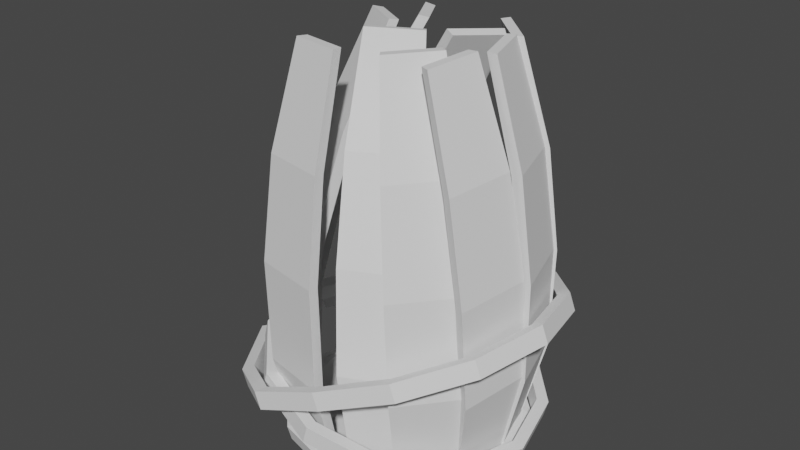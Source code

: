 # Source: Wooden_Barrel_01.blend  (saved by Blender 2.92.15; exported with 4.5.12 LTS)
import bpy
from mathutils import Matrix  # noqa: F401  (used for matrix-valued properties, if any)

bpy.ops.wm.read_factory_settings(use_empty=True)
scene = bpy.context.scene
scene.name = 'Scene'

# ---- collections
col_collection = bpy.data.collections.new('Collection'); scene.collection.children.link(col_collection)

# ---- world
world_world = bpy.data.worlds.new('World'); scene.world = world_world
world_world.use_nodes = True; world_world.node_tree.nodes.clear()
_N = world_world.node_tree.nodes; _L = world_world.node_tree.links
n0 = _N.new('ShaderNodeOutputWorld'); n0.name = 'World Output'; n0.location = (300, 300)
n1 = _N.new('ShaderNodeBackground'); n1.name = 'Background'; n1.location = (10, 300)
n1.inputs[0].default_value = (0.05088, 0.05088, 0.05088, 1.0)
_L.new(n1.outputs[0], n0.inputs[0])
n0.is_active_output = True
world_world.color = (0.05088, 0.05088, 0.05088)
world_world.use_sun_shadow = False
world_world.sun_shadow_jitter_overblur = 0.0

# ---- meshes
me_circle_013 = bpy.data.meshes.new('Circle.013')
me_circle_013.from_pydata([(-7.46e-05, 0.5449, 1.399e-05), (-0.2819, 0.5609, 0.0002092), (-0.4854, 0.455, 0.001839), (-0.6974, -0.1722, 0.0476), (-0.4819, -0.4654, 0.01251), (-0.2681, -0.5891, -0.0003457), (0.0003336, -0.562, -6.256e-05), (0.27, -0.4676, 0.0), (0.4676, -0.27, 0.0), (0.54, -2.307e-07, 0.0), (0.4676, 0.27, 0.0), (0.27, 0.4676, 0.0), (-7.463e-05, 0.5449, 0.06863), (-0.2819, 0.5609, 0.06882), (-0.4854, 0.4551, 0.07045), (-0.6974, -0.1719, 0.1162), (-0.4819, -0.4663, 0.08112), (-0.2681, -0.5892, 0.06827), (0.0003335, -0.5619, 0.06855), (0.27, -0.4676, 0.06861), (0.4676, -0.27, 0.06861), (0.54, -2.307e-07, 0.06861), (0.4676, 0.27, 0.06861), (0.27, 0.4676, 0.06861), (-8.884e-05, 0.5012, 1.666e-05), (-0.2614, 0.5246, 0.0002034), (-0.4503, 0.4132, 0.003404), (-0.6549, -0.1553, 0.04761), (-0.4501, -0.4314, 0.01483), (-0.2459, -0.5506, -0.0003461), (0.0003573, -0.5189, -6.701e-05), (0.2477, -0.429, 0.0), (0.429, -0.2477, 0.0), (0.4954, -2.307e-07, 0.0), (0.429, 0.2477, 0.0), (0.2477, 0.429, 0.0), (-8.887e-05, 0.5012, 0.06863), (-0.2614, 0.5246, 0.06882), (-0.4503, 0.4132, 0.07202), (-0.6549, -0.1566, 0.1162), (-0.4501, -0.4331, 0.08344), (-0.2458, -0.5508, 0.06827), (0.0003572, -0.5189, 0.06855), (0.2477, -0.429, 0.06861), (0.429, -0.2477, 0.06861), (0.4954, -2.307e-07, 0.06861), (0.429, 0.2477, 0.06861), (0.2477, 0.429, 0.06861), (-0.7481, 0.2046, 0.04835), (-0.7481, 0.2047, 0.117), (-0.7123, 0.1659, 0.04832), (-0.7123, 0.166, 0.1169)], [], [(11, 0, 12, 23), (1, 2, 14, 13), (8, 9, 21, 20), (5, 6, 18, 17), (2, 48, 49, 14), (9, 10, 22, 21), (6, 7, 19, 18), (3, 4, 16, 15), (10, 11, 23, 22), (0, 1, 13, 12), (7, 8, 20, 19), (4, 5, 17, 16), (35, 47, 36, 24), (25, 37, 38, 26), (32, 44, 45, 33), (29, 41, 42, 30), (26, 38, 51, 50), (33, 45, 46, 34), (30, 42, 43, 31), (27, 39, 40, 28), (34, 46, 47, 35), (24, 36, 37, 25), (31, 43, 44, 32), (28, 40, 41, 29), (1, 0, 24, 25), (2, 1, 25, 26), (48, 2, 26, 50), (4, 3, 27, 28), (5, 4, 28, 29), (6, 5, 29, 30), (7, 6, 30, 31), (8, 7, 31, 32), (9, 8, 32, 33), (10, 9, 33, 34), (11, 10, 34, 35), (0, 11, 35, 24), (12, 13, 37, 36), (13, 14, 38, 37), (14, 49, 51, 38), (15, 16, 40, 39), (16, 17, 41, 40), (17, 18, 42, 41), (18, 19, 43, 42), (19, 20, 44, 43), (20, 21, 45, 44), (21, 22, 46, 45), (22, 23, 47, 46), (23, 12, 36, 47), (15, 39, 27, 3), (49, 48, 50, 51)])
_uv = me_circle_013.uv_layers.new(name='UVMap')
_uv.uv.foreach_set('vector', [1.773, 0.4471, 1.773, 0.3804, 1.805, 0.38, 1.804, 0.4466, 1.772, 0.3128, 1.77, 0.2416, 1.806, 0.2417, 1.803, 0.3124, 1.774, 0.6365, 1.774, 0.5737, 1.805, 0.5735, 1.803, 0.6363, 1.769, 0.815, 1.772, 0.7558, 1.8, 0.7559, 1.797, 0.815, 1.759, 0.9894, 1.765, 0.9278, 1.792, 0.9278, 1.79, 0.9902, 1.774, 0.5737, 1.774, 0.5101, 1.804, 0.5096, 1.805, 0.5735, 1.772, 0.7558, 1.772, 0.6959, 1.801, 0.6957, 1.8, 0.7559, 1.765, 0.9278, 1.767, 0.871, 1.794, 0.871, 1.792, 0.9278, 1.774, 0.5101, 1.773, 0.4471, 1.804, 0.4466, 1.804, 0.5096, 1.773, 0.3804, 1.772, 0.3128, 1.803, 0.3124, 1.805, 0.38, 1.772, 0.6959, 1.774, 0.6365, 1.803, 0.6363, 1.801, 0.6957, 1.767, 0.871, 1.769, 0.815, 1.797, 0.815, 1.794, 0.871, 1.754, 0.4471, 1.724, 0.4476, 1.72, 0.3809, 1.751, 0.3805, 1.753, 0.3129, 1.72, 0.3133, 1.715, 0.2459, 1.748, 0.2452, 1.755, 0.6364, 1.727, 0.6366, 1.724, 0.5738, 1.754, 0.5736, 1.752, 0.8147, 1.725, 0.8148, 1.724, 0.7555, 1.752, 0.7556, 1.742, 0.9863, 1.715, 0.9856, 1.72, 0.9269, 1.747, 0.9274, 1.754, 0.5736, 1.724, 0.5738, 1.726, 0.5104, 1.756, 0.5101, 1.752, 0.7556, 1.724, 0.7555, 1.728, 0.6958, 1.756, 0.6958, 1.747, 0.9274, 1.72, 0.9269, 1.725, 0.8706, 1.751, 0.8708, 1.756, 0.5101, 1.726, 0.5104, 1.724, 0.4476, 1.754, 0.4471, 1.751, 0.3805, 1.72, 0.3809, 1.72, 0.3133, 1.753, 0.3129, 1.756, 0.6958, 1.728, 0.6958, 1.727, 0.6366, 1.755, 0.6364, 1.751, 0.8708, 1.725, 0.8706, 1.725, 0.8148, 1.752, 0.8147, 1.772, 0.3128, 1.773, 0.3804, 1.751, 0.3805, 1.753, 0.3129, 1.77, 0.2416, 1.772, 0.3128, 1.753, 0.3129, 1.748, 0.2452, 1.765, 0.9278, 1.759, 0.9894, 1.742, 0.9863, 1.747, 0.9274, 1.767, 0.871, 1.765, 0.9278, 1.747, 0.9274, 1.751, 0.8708, 1.769, 0.815, 1.767, 0.871, 1.751, 0.8708, 1.752, 0.8147, 1.772, 0.7558, 1.769, 0.815, 1.752, 0.8147, 1.752, 0.7556, 1.772, 0.6959, 1.772, 0.7558, 1.752, 0.7556, 1.756, 0.6958, 1.774, 0.6365, 1.772, 0.6959, 1.756, 0.6958, 1.755, 0.6364, 1.774, 0.5737, 1.774, 0.6365, 1.755, 0.6364, 1.754, 0.5736, 1.774, 0.5101, 1.774, 0.5737, 1.754, 0.5736, 1.756, 0.5101, 1.773, 0.4471, 1.774, 0.5101, 1.756, 0.5101, 1.754, 0.4471, 1.773, 0.3804, 1.773, 0.4471, 1.754, 0.4471, 1.751, 0.3805, 1.805, 0.38, 1.803, 0.3124, 1.823, 0.3124, 1.826, 0.38, 1.803, 0.3124, 1.806, 0.2417, 1.826, 0.245, 1.823, 0.3124, 1.79, 0.9902, 1.792, 0.9278, 1.81, 0.928, 1.808, 0.9877, 1.792, 0.9278, 1.794, 0.871, 1.811, 0.8712, 1.81, 0.928, 1.794, 0.871, 1.797, 0.815, 1.813, 0.8154, 1.811, 0.8712, 1.797, 0.815, 1.8, 0.7559, 1.819, 0.7561, 1.813, 0.8154, 1.8, 0.7559, 1.801, 0.6957, 1.819, 0.6958, 1.819, 0.7561, 1.801, 0.6957, 1.803, 0.6363, 1.82, 0.6365, 1.819, 0.6958, 1.803, 0.6363, 1.805, 0.5735, 1.825, 0.5736, 1.82, 0.6365, 1.805, 0.5735, 1.804, 0.5096, 1.824, 0.5096, 1.825, 0.5736, 1.804, 0.5096, 1.804, 0.4466, 1.823, 0.4467, 1.824, 0.5096, 1.804, 0.4466, 1.805, 0.38, 1.826, 0.38, 1.823, 0.4467, 1.792, 0.9278, 1.81, 0.928, 1.747, 0.9274, 1.765, 0.9278, 1.792, 0.9278, 1.765, 0.9278, 1.747, 0.9274, 1.81, 0.928])
me_circle_013.use_remesh_fix_poles = True
me_circle_013.use_remesh_preserve_attributes = False
me_circle_013.use_mirror_vertex_groups = False
me_circle_013.update()
me_circle_016 = bpy.data.meshes.new('Circle.016')
me_circle_016.from_pydata([(0.0, 0.3886, 0.03886), (-0.1943, 0.3365, 0.03886), (-0.3365, 0.1943, 0.03886), (-0.3886, -1.699e-08, 0.03886), (-0.3365, -0.1943, 0.03886), (-0.1943, -0.3365, 0.03886), (-5.867e-08, -0.3886, 0.03886), (0.1943, -0.3365, 0.03886), (0.3365, -0.1943, 0.03886), (0.3886, -1.807e-07, 0.03886), (0.3365, 0.1943, 0.03886), (0.1943, 0.3365, 0.03886), (-0.1769, 0.09482, 0.03886), (-0.1058, -0.1706, 0.03886), (0.1058, 0.1706, 0.03886), (0.1769, -0.09482, 0.03886), (0.0, 0.3886, 0.0), (-0.1943, 0.3365, 0.0), (-0.3365, 0.1943, 0.0), (-0.3886, -1.699e-08, 0.0), (-0.3365, -0.1943, 0.0), (-0.1943, -0.3365, 0.0), (-5.867e-08, -0.3886, 0.0), (0.1943, -0.3365, 0.0), (0.3365, -0.1943, 0.0), (0.3886, -1.807e-07, 0.0), (0.3365, 0.1943, 0.0), (0.1943, 0.3365, 0.0), (-0.1769, 0.09482, 0.0), (-0.1058, -0.1706, 0.0), (0.1058, 0.1706, 0.0), (0.1769, -0.09482, 0.0)], [], [(3, 12, 1, 2), (12, 14, 0, 1), (14, 10, 11, 0), (4, 13, 12, 3), (13, 15, 14, 12), (15, 9, 10, 14), (5, 6, 13, 4), (6, 7, 15, 13), (7, 8, 9, 15), (19, 18, 17, 28), (28, 17, 16, 30), (30, 16, 27, 26), (20, 19, 28, 29), (29, 28, 30, 31), (31, 30, 26, 25), (21, 20, 29, 22), (22, 29, 31, 23), (23, 31, 25, 24), (1, 0, 16, 17), (2, 1, 17, 18), (3, 2, 18, 19), (4, 3, 19, 20), (5, 4, 20, 21), (6, 5, 21, 22), (7, 6, 22, 23), (8, 7, 23, 24), (9, 8, 24, 25), (10, 9, 25, 26), (11, 10, 26, 27), (0, 11, 27, 16)])
_uv = me_circle_016.uv_layers.new(name='UVMap')
_uv.uv.foreach_set('vector', [1.671, 0.7098, 1.519, 0.5857, 1.586, 0.3915, 1.671, 0.5392, 1.519, 0.5857, 1.304, 0.4616, 1.438, 0.3063, 1.586, 0.3915, 1.304, 0.4616, 1.12, 0.3915, 1.268, 0.3063, 1.438, 0.3063, 1.586, 0.8575, 1.402, 0.7874, 1.519, 0.5857, 1.671, 0.7098, 1.402, 0.7874, 1.187, 0.6633, 1.304, 0.4616, 1.519, 0.5857, 1.187, 0.6633, 1.035, 0.5392, 1.12, 0.3915, 1.304, 0.4616, 1.438, 0.9427, 1.268, 0.9427, 1.402, 0.7874, 1.586, 0.8575, 1.268, 0.9427, 1.12, 0.8575, 1.187, 0.6633, 1.402, 0.7874, 1.12, 0.8575, 1.035, 0.7098, 1.035, 0.5392, 1.187, 0.6633, 1.671, 0.7098, 1.671, 0.5392, 1.586, 0.3915, 1.519, 0.5857, 1.519, 0.5857, 1.586, 0.3915, 1.438, 0.3063, 1.304, 0.4616, 1.304, 0.4616, 1.438, 0.3063, 1.268, 0.3063, 1.12, 0.3915, 1.586, 0.8575, 1.671, 0.7098, 1.519, 0.5857, 1.402, 0.7874, 1.402, 0.7874, 1.519, 0.5857, 1.304, 0.4616, 1.187, 0.6633, 1.187, 0.6633, 1.304, 0.4616, 1.12, 0.3915, 1.035, 0.5392, 1.438, 0.9427, 1.586, 0.8575, 1.402, 0.7874, 1.268, 0.9427, 1.268, 0.9427, 1.402, 0.7874, 1.187, 0.6633, 1.12, 0.8575, 1.12, 0.8575, 1.187, 0.6633, 1.035, 0.5392, 1.035, 0.7098, 1.586, 0.3915, 1.438, 0.3063, 1.438, 0.3063, 1.586, 0.3915, 1.671, 0.5392, 1.586, 0.3915, 1.586, 0.3915, 1.671, 0.5392, 1.671, 0.7098, 1.671, 0.5392, 1.671, 0.5392, 1.671, 0.7098, 1.586, 0.8575, 1.671, 0.7098, 1.671, 0.7098, 1.586, 0.8575, 1.438, 0.9427, 1.586, 0.8575, 1.586, 0.8575, 1.438, 0.9427, 1.268, 0.9427, 1.438, 0.9427, 1.438, 0.9427, 1.268, 0.9427, 1.12, 0.8575, 1.268, 0.9427, 1.268, 0.9427, 1.12, 0.8575, 1.035, 0.7098, 1.12, 0.8575, 1.12, 0.8575, 1.035, 0.7098, 1.035, 0.5392, 1.035, 0.7098, 1.035, 0.7098, 1.035, 0.5392, 1.12, 0.3915, 1.035, 0.5392, 1.035, 0.5392, 1.12, 0.3915, 1.268, 0.3063, 1.12, 0.3915, 1.12, 0.3915, 1.268, 0.3063, 1.438, 0.3063, 1.268, 0.3063, 1.268, 0.3063, 1.438, 0.3063])
me_circle_016.use_remesh_fix_poles = True
me_circle_016.use_remesh_preserve_attributes = False
me_circle_016.use_mirror_vertex_groups = False
me_circle_016.update()
me_circle_017 = bpy.data.meshes.new('Circle.017')
me_circle_017.from_pydata([(0.0, 0.54, 0.0), (-0.27, 0.4676, 0.0), (-0.4676, 0.27, 0.0), (-0.54, -2.165e-08, 0.0), (-0.4676, -0.27, 0.0), (-0.27, -0.4676, 0.0), (-7.48e-08, -0.54, 0.0), (0.27, -0.4676, 0.0), (0.4676, -0.27, 0.0), (0.54, -2.303e-07, 0.0), (0.4676, 0.27, 0.0), (0.27, 0.4676, 0.0), (0.0, 0.54, 0.06861), (-0.27, 0.4676, 0.06861), (-0.4676, 0.27, 0.06861), (-0.54, -2.165e-08, 0.06861), (-0.4676, -0.27, 0.06861), (-0.27, -0.4676, 0.06861), (-7.48e-08, -0.54, 0.06861), (0.27, -0.4676, 0.06861), (0.4676, -0.27, 0.06861), (0.54, -2.303e-07, 0.06861), (0.4676, 0.27, 0.06861), (0.27, 0.4676, 0.06861), (0.0, 0.4954, 0.0), (-0.2477, 0.429, 0.0), (-0.429, 0.2477, 0.0), (-0.4954, -2.165e-08, 0.0), (-0.429, -0.2477, 0.0), (-0.2477, -0.429, 0.0), (-7.48e-08, -0.4954, 0.0), (0.2477, -0.429, 0.0), (0.429, -0.2477, 0.0), (0.4954, -2.303e-07, 0.0), (0.429, 0.2477, 0.0), (0.2477, 0.429, 0.0), (0.0, 0.4954, 0.06861), (-0.2477, 0.429, 0.06861), (-0.429, 0.2477, 0.06861), (-0.4954, -2.165e-08, 0.06861), (-0.429, -0.2477, 0.06861), (-0.2477, -0.429, 0.06861), (-7.48e-08, -0.4954, 0.06861), (0.2477, -0.429, 0.06861), (0.429, -0.2477, 0.06861), (0.4954, -2.303e-07, 0.06861), (0.429, 0.2477, 0.06861), (0.2477, 0.429, 0.06861)], [], [(11, 0, 12, 23), (1, 2, 14, 13), (8, 9, 21, 20), (5, 6, 18, 17), (2, 3, 15, 14), (9, 10, 22, 21), (6, 7, 19, 18), (3, 4, 16, 15), (10, 11, 23, 22), (0, 1, 13, 12), (7, 8, 20, 19), (4, 5, 17, 16), (35, 47, 36, 24), (25, 37, 38, 26), (32, 44, 45, 33), (29, 41, 42, 30), (26, 38, 39, 27), (33, 45, 46, 34), (30, 42, 43, 31), (27, 39, 40, 28), (34, 46, 47, 35), (24, 36, 37, 25), (31, 43, 44, 32), (28, 40, 41, 29), (1, 0, 24, 25), (2, 1, 25, 26), (3, 2, 26, 27), (4, 3, 27, 28), (5, 4, 28, 29), (6, 5, 29, 30), (7, 6, 30, 31), (8, 7, 31, 32), (9, 8, 32, 33), (10, 9, 33, 34), (11, 10, 34, 35), (0, 11, 35, 24), (12, 13, 37, 36), (13, 14, 38, 37), (14, 15, 39, 38), (15, 16, 40, 39), (16, 17, 41, 40), (17, 18, 42, 41), (18, 19, 43, 42), (19, 20, 44, 43), (20, 21, 45, 44), (21, 22, 46, 45), (22, 23, 47, 46), (23, 12, 36, 47)])
_uv = me_circle_017.uv_layers.new(name='UVMap')
_uv.uv.foreach_set('vector', [1.598, 0.1644, 1.671, 0.1596, 1.673, 0.186, 1.6, 0.19, 1.744, 0.1547, 1.821, 0.1484, 1.822, 0.178, 1.746, 0.1806, 1.393, 0.1768, 1.461, 0.1735, 1.463, 0.1984, 1.395, 0.2009, 1.2, 0.1847, 1.264, 0.1828, 1.266, 0.2063, 1.201, 0.2074, 1.011, 0.187, 1.078, 0.1883, 1.079, 0.2104, 1.012, 0.213, 1.461, 0.1735, 1.53, 0.1686, 1.532, 0.1938, 1.463, 0.1984, 1.264, 0.1828, 1.329, 0.1795, 1.331, 0.2033, 1.266, 0.2063, 1.078, 0.1883, 1.139, 0.1861, 1.141, 0.2085, 1.079, 0.2104, 1.53, 0.1686, 1.598, 0.1644, 1.6, 0.19, 1.532, 0.1938, 1.671, 0.1596, 1.744, 0.1547, 1.746, 0.1806, 1.673, 0.186, 1.329, 0.1795, 1.393, 0.1768, 1.395, 0.2009, 1.331, 0.2033, 1.139, 0.1861, 1.2, 0.1847, 1.201, 0.2074, 1.141, 0.2085, 1.597, 0.1485, 1.595, 0.1232, 1.667, 0.1156, 1.669, 0.1417, 1.743, 0.1389, 1.741, 0.1116, 1.813, 0.1033, 1.816, 0.1304, 1.393, 0.1618, 1.391, 0.138, 1.459, 0.1321, 1.461, 0.1566, 1.2, 0.1705, 1.198, 0.1481, 1.262, 0.1438, 1.264, 0.1669, 1.013, 0.1731, 1.013, 0.1509, 1.076, 0.1509, 1.077, 0.1733, 1.461, 0.1566, 1.459, 0.1321, 1.528, 0.1297, 1.529, 0.1545, 1.264, 0.1669, 1.262, 0.1438, 1.327, 0.1428, 1.328, 0.1662, 1.077, 0.1733, 1.076, 0.1509, 1.138, 0.1514, 1.139, 0.1735, 1.529, 0.1545, 1.528, 0.1297, 1.595, 0.1232, 1.597, 0.1485, 1.669, 0.1417, 1.667, 0.1156, 1.741, 0.1116, 1.743, 0.1389, 1.328, 0.1662, 1.327, 0.1428, 1.391, 0.138, 1.393, 0.1618, 1.139, 0.1735, 1.138, 0.1514, 1.198, 0.1481, 1.2, 0.1705, 1.744, 0.1547, 1.671, 0.1596, 1.669, 0.1417, 1.743, 0.1389, 1.821, 0.1484, 1.744, 0.1547, 1.743, 0.1389, 1.816, 0.1304, 1.078, 0.1883, 1.011, 0.187, 1.013, 0.1731, 1.077, 0.1733, 1.139, 0.1861, 1.078, 0.1883, 1.077, 0.1733, 1.139, 0.1735, 1.2, 0.1847, 1.139, 0.1861, 1.139, 0.1735, 1.2, 0.1705, 1.264, 0.1828, 1.2, 0.1847, 1.2, 0.1705, 1.264, 0.1669, 1.329, 0.1795, 1.264, 0.1828, 1.264, 0.1669, 1.328, 0.1662, 1.393, 0.1768, 1.329, 0.1795, 1.328, 0.1662, 1.393, 0.1618, 1.461, 0.1735, 1.393, 0.1768, 1.393, 0.1618, 1.461, 0.1566, 1.53, 0.1686, 1.461, 0.1735, 1.461, 0.1566, 1.529, 0.1545, 1.598, 0.1644, 1.53, 0.1686, 1.529, 0.1545, 1.597, 0.1485, 1.671, 0.1596, 1.598, 0.1644, 1.597, 0.1485, 1.669, 0.1417, 1.673, 0.186, 1.746, 0.1806, 1.747, 0.1971, 1.674, 0.204, 1.746, 0.1806, 1.822, 0.178, 1.82, 0.1951, 1.747, 0.1971, 1.012, 0.213, 1.079, 0.2104, 1.08, 0.2255, 1.015, 0.2279, 1.079, 0.2104, 1.141, 0.2085, 1.141, 0.2228, 1.08, 0.2255, 1.141, 0.2085, 1.201, 0.2074, 1.202, 0.2212, 1.141, 0.2228, 1.201, 0.2074, 1.266, 0.2063, 1.266, 0.2224, 1.202, 0.2212, 1.266, 0.2063, 1.331, 0.2033, 1.332, 0.2185, 1.266, 0.2224, 1.331, 0.2033, 1.395, 0.2009, 1.396, 0.2156, 1.332, 0.2185, 1.395, 0.2009, 1.463, 0.1984, 1.464, 0.2154, 1.396, 0.2156, 1.463, 0.1984, 1.532, 0.1938, 1.533, 0.2099, 1.464, 0.2154, 1.532, 0.1938, 1.6, 0.19, 1.601, 0.2055, 1.533, 0.2099, 1.6, 0.19, 1.673, 0.186, 1.674, 0.204, 1.601, 0.2055])
me_circle_017.use_remesh_fix_poles = True
me_circle_017.use_remesh_preserve_attributes = False
me_circle_017.use_mirror_vertex_groups = False
me_circle_017.update()
me_circle_019 = bpy.data.meshes.new('Circle.019')
me_circle_019.from_pydata([(0.0, 0.4521, -0.008704), (-0.2261, 0.3916, -0.008704), (-0.3916, 0.2261, -0.008704), (-0.4521, -1.817e-08, -0.008704), (-0.3916, -0.2261, -0.008704), (-0.2261, -0.3916, -0.008704), (-6.278e-08, -0.4521, -0.008704), (0.2261, -0.3916, -0.008704), (0.3916, -0.2261, -0.008704), (0.4521, -1.933e-07, -0.008704), (0.3916, 0.2261, -0.008704), (0.2261, 0.3916, -0.008704), (0.0, 0.4659, 0.04888), (-0.233, 0.4035, 0.04888), (-0.4035, 0.233, 0.04888), (-0.4659, -1.638e-08, 0.04888), (-0.4035, -0.233, 0.04888), (-0.233, -0.4035, 0.04888), (-6.486e-08, -0.4659, 0.04888), (0.233, -0.4035, 0.04888), (0.4035, -0.233, 0.04888), (0.4659, -1.973e-07, 0.04888), (0.4035, 0.233, 0.04888), (0.233, 0.4035, 0.04888), (0.0, 0.4158, 0.0), (-0.2079, 0.3601, 0.0), (-0.3601, 0.2079, 0.0), (-0.4158, -1.817e-08, 0.0), (-0.3601, -0.2079, 0.0), (-0.2079, -0.3601, 0.0), (-6.278e-08, -0.4158, 0.0), (0.2079, -0.3601, 0.0), (0.3601, -0.2079, 0.0), (0.4158, -1.933e-07, 0.0), (0.3601, 0.2079, 0.0), (0.2079, 0.3601, 0.0), (0.0, 0.4295, 0.05758), (-0.2148, 0.372, 0.05758), (-0.372, 0.2148, 0.05758), (-0.4295, -1.638e-08, 0.05758), (-0.372, -0.2148, 0.05758), (-0.2148, -0.372, 0.05758), (-6.486e-08, -0.4295, 0.05758), (0.2148, -0.372, 0.05758), (0.372, -0.2148, 0.05758), (0.4295, -1.973e-07, 0.05758), (0.372, 0.2148, 0.05758), (0.2148, 0.372, 0.05758)], [], [(11, 0, 12, 23), (1, 2, 14, 13), (8, 9, 21, 20), (5, 6, 18, 17), (2, 3, 15, 14), (9, 10, 22, 21), (6, 7, 19, 18), (3, 4, 16, 15), (10, 11, 23, 22), (0, 1, 13, 12), (7, 8, 20, 19), (4, 5, 17, 16), (35, 47, 36, 24), (25, 37, 38, 26), (32, 44, 45, 33), (29, 41, 42, 30), (26, 38, 39, 27), (33, 45, 46, 34), (30, 42, 43, 31), (27, 39, 40, 28), (34, 46, 47, 35), (24, 36, 37, 25), (31, 43, 44, 32), (28, 40, 41, 29), (1, 0, 24, 25), (2, 1, 25, 26), (3, 2, 26, 27), (4, 3, 27, 28), (5, 4, 28, 29), (6, 5, 29, 30), (7, 6, 30, 31), (8, 7, 31, 32), (9, 8, 32, 33), (10, 9, 33, 34), (11, 10, 34, 35), (0, 11, 35, 24), (12, 13, 37, 36), (13, 14, 38, 37), (14, 15, 39, 38), (15, 16, 40, 39), (16, 17, 41, 40), (17, 18, 42, 41), (18, 19, 43, 42), (19, 20, 44, 43), (20, 21, 45, 44), (21, 22, 46, 45), (22, 23, 47, 46), (23, 12, 36, 47)])
_uv = me_circle_019.uv_layers.new(name='UVMap')
_uv.uv.foreach_set('vector', [1.276, 0.06627, 1.194, 0.06974, 1.193, 0.03884, 1.275, 0.03654, 1.109, 0.07192, 1.016, 0.07583, 1.014, 0.03919, 1.107, 0.04041, 1.503, 0.05832, 1.431, 0.06052, 1.429, 0.0331, 1.502, 0.03199, 1.704, 0.05408, 1.64, 0.05513, 1.639, 0.03085, 1.703, 0.03076, 1.886, 0.05535, 1.825, 0.05295, 1.824, 0.03184, 1.887, 0.03175, 1.431, 0.06052, 1.355, 0.06316, 1.354, 0.03461, 1.429, 0.0331, 1.64, 0.05513, 1.573, 0.05654, 1.572, 0.03125, 1.639, 0.03085, 1.825, 0.05295, 1.766, 0.05335, 1.765, 0.03098, 1.824, 0.03184, 1.355, 0.06316, 1.276, 0.06627, 1.275, 0.03654, 1.354, 0.03461, 1.194, 0.06974, 1.109, 0.07192, 1.107, 0.04041, 1.193, 0.03884, 1.573, 0.05654, 1.503, 0.05832, 1.502, 0.03199, 1.572, 0.03125, 1.766, 0.05335, 1.704, 0.05408, 1.703, 0.03076, 1.765, 0.03098, 1.277, 0.08422, 1.279, 0.1133, 1.197, 0.1189, 1.195, 0.08847, 1.11, 0.09227, 1.112, 0.1252, 1.022, 0.1306, 1.021, 0.09727, 1.504, 0.07422, 1.505, 0.09996, 1.433, 0.1039, 1.431, 0.07707, 1.704, 0.06815, 1.705, 0.09095, 1.641, 0.09352, 1.64, 0.06978, 1.884, 0.06764, 1.885, 0.08773, 1.826, 0.08722, 1.825, 0.06577, 1.431, 0.07707, 1.433, 0.1039, 1.357, 0.1083, 1.356, 0.0804, 1.64, 0.06978, 1.641, 0.09352, 1.575, 0.09652, 1.573, 0.0718, 1.825, 0.06577, 1.826, 0.08722, 1.767, 0.08877, 1.766, 0.06687, 1.356, 0.0804, 1.357, 0.1083, 1.279, 0.1133, 1.277, 0.08422, 1.195, 0.08847, 1.197, 0.1189, 1.112, 0.1252, 1.11, 0.09227, 1.573, 0.0718, 1.575, 0.09652, 1.505, 0.09996, 1.504, 0.07422, 1.766, 0.06687, 1.767, 0.08877, 1.705, 0.09095, 1.704, 0.06815, 1.109, 0.07192, 1.194, 0.06974, 1.195, 0.08847, 1.11, 0.09227, 1.016, 0.07583, 1.109, 0.07192, 1.11, 0.09227, 1.021, 0.09727, 1.825, 0.05295, 1.886, 0.05535, 1.884, 0.06764, 1.825, 0.06577, 1.766, 0.05335, 1.825, 0.05295, 1.825, 0.06577, 1.766, 0.06687, 1.704, 0.05408, 1.766, 0.05335, 1.766, 0.06687, 1.704, 0.06815, 1.64, 0.05513, 1.704, 0.05408, 1.704, 0.06815, 1.64, 0.06978, 1.573, 0.05654, 1.64, 0.05513, 1.64, 0.06978, 1.573, 0.0718, 1.503, 0.05832, 1.573, 0.05654, 1.573, 0.0718, 1.504, 0.07422, 1.431, 0.06052, 1.503, 0.05832, 1.504, 0.07422, 1.431, 0.07707, 1.355, 0.06316, 1.431, 0.06052, 1.431, 0.07707, 1.356, 0.0804, 1.276, 0.06627, 1.355, 0.06316, 1.356, 0.0804, 1.277, 0.08422, 1.194, 0.06974, 1.276, 0.06627, 1.277, 0.08422, 1.195, 0.08847, 1.193, 0.03884, 1.107, 0.04041, 1.107, 0.02134, 1.192, 0.01972, 1.107, 0.04041, 1.014, 0.03919, 1.017, 0.01902, 1.107, 0.02134, 1.887, 0.03175, 1.824, 0.03184, 1.824, 0.01809, 1.884, 0.01694, 1.824, 0.03184, 1.765, 0.03098, 1.765, 0.0171, 1.824, 0.01809, 1.765, 0.03098, 1.703, 0.03076, 1.703, 0.01632, 1.765, 0.0171, 1.703, 0.03076, 1.639, 0.03085, 1.638, 0.01581, 1.703, 0.01632, 1.639, 0.03085, 1.572, 0.03125, 1.571, 0.01559, 1.638, 0.01581, 1.572, 0.03125, 1.502, 0.03199, 1.501, 0.01568, 1.571, 0.01559, 1.502, 0.03199, 1.429, 0.0331, 1.429, 0.01612, 1.501, 0.01568, 1.429, 0.0331, 1.354, 0.03461, 1.353, 0.01692, 1.429, 0.01612, 1.354, 0.03461, 1.275, 0.03654, 1.274, 0.01813, 1.353, 0.01692, 1.275, 0.03654, 1.193, 0.03884, 1.192, 0.01972, 1.274, 0.01813])
me_circle_019.use_remesh_fix_poles = True
me_circle_019.use_remesh_preserve_attributes = False
me_circle_019.use_mirror_vertex_groups = False
me_circle_019.update()
me_circle_021 = bpy.data.meshes.new('Circle.021')
me_circle_021.from_pydata([(0.3546, 0.2067, -0.008597), (0.2067, 0.3546, -0.008597), (0.4457, 0.2587, 0.3691), (0.2587, 0.4457, 0.3691), (0.4234, 0.2456, 1.132), (0.2456, 0.4234, 1.132), (0.3392, 0.1979, 1.508), (0.1979, 0.3392, 1.508), (0.2657, 0.4579, 0.7521), (0.4579, 0.2657, 0.7521), (0.3248, 0.1875, -0.008597), (0.1875, 0.3248, -0.008597), (0.4113, 0.2374, 0.375), (0.2374, 0.4113, 0.375), (0.3891, 0.2246, 1.125), (0.2246, 0.3891, 1.125), (0.3092, 0.1785, 1.508), (0.1785, 0.3092, 1.508), (0.2443, 0.4232, 0.7508), (0.4232, 0.2443, 0.7508)], [], [(0, 1, 3, 2), (2, 3, 8, 9), (4, 5, 7, 6), (9, 8, 5, 4), (10, 12, 13, 11), (12, 19, 18, 13), (14, 16, 17, 15), (19, 14, 15, 18), (1, 0, 10, 11), (0, 2, 12, 10), (3, 1, 11, 13), (2, 9, 19, 12), (5, 8, 18, 15), (6, 7, 17, 16), (4, 6, 16, 14), (7, 5, 15, 17), (8, 3, 13, 18), (9, 4, 14, 19)])
_uv = me_circle_021.uv_layers.new(name='UVMap')
_uv.uv.foreach_set('vector', [0.7124, 0.8462, 0.709, 0.9075, 0.5314, 0.9063, 0.5364, 0.8385, 0.5364, 0.8385, 0.5314, 0.9063, 0.3658, 0.9071, 0.3679, 0.8354, 0.2016, 0.8396, 0.202, 0.9052, 0.03137, 0.9035, 0.02812, 0.8472, 0.3679, 0.8354, 0.3658, 0.9071, 0.202, 0.9052, 0.2016, 0.8396, 0.7179, 0.971, 0.535, 0.9842, 0.5316, 0.9173, 0.7131, 0.9168, 0.535, 0.9842, 0.3632, 0.9854, 0.3657, 0.9178, 0.5316, 0.9173, 0.1942, 0.9776, 0.01969, 0.9617, 0.02724, 0.9126, 0.2016, 0.9158, 0.3632, 0.9854, 0.1942, 0.9776, 0.2016, 0.9158, 0.3657, 0.9178, 0.8, 0.4181, 0.8, 0.6011, 0.7552, 0.5945, 0.7552, 0.4247, 0.7124, 0.8462, 0.5364, 0.8385, 0.5375, 0.8273, 0.7179, 0.837, 0.5314, 0.9063, 0.709, 0.9075, 0.7131, 0.9168, 0.5316, 0.9173, 0.5364, 0.8385, 0.3679, 0.8354, 0.3678, 0.8244, 0.5375, 0.8273, 0.202, 0.9052, 0.3658, 0.9071, 0.3657, 0.9178, 0.2016, 0.9158, 0.9542, 0.0196, 0.9542, 0.1945, 0.9091, 0.1879, 0.9091, 0.02619, 0.2016, 0.8396, 0.02812, 0.8472, 0.02299, 0.838, 0.2004, 0.8287, 0.03137, 0.9035, 0.202, 0.9052, 0.2016, 0.9158, 0.02724, 0.9126, 0.3658, 0.9071, 0.5314, 0.9063, 0.5316, 0.9173, 0.3657, 0.9178, 0.3679, 0.8354, 0.2016, 0.8396, 0.2004, 0.8287, 0.3678, 0.8244])
me_circle_021.use_remesh_fix_poles = True
me_circle_021.use_remesh_preserve_attributes = False
me_circle_021.use_mirror_vertex_groups = False
me_circle_021.update()
me_circle_022 = bpy.data.meshes.new('Circle.022')
me_circle_022.from_pydata([(0.4104, 0.001729, -0.008597), (0.3563, 0.2037, -0.008597), (0.5153, 0.001176, 0.3691), (0.4468, 0.2566, 0.3691), (0.4894, 0.001038, 1.132), (0.4244, 0.2438, 1.132), (0.3927, 0.001783, 1.508), (0.341, 0.1948, 1.508), (0.5294, 0.001181, 0.7514), (0.4591, 0.2637, 0.7514), (0.375, -2.347e-07, -0.008597), (0.3248, 0.1875, -0.008597), (0.4749, -2.65e-07, 0.375), (0.4113, 0.2374, 0.375), (0.4493, -2.565e-07, 1.125), (0.3891, 0.2246, 1.125), (0.357, -2.235e-07, 1.508), (0.3092, 0.1785, 1.508), (0.4887, -2.705e-07, 0.75), (0.4232, 0.2443, 0.75)], [], [(0, 1, 3, 2), (8, 9, 5, 4), (4, 5, 7, 6), (2, 3, 9, 8), (10, 12, 13, 11), (18, 14, 15, 19), (14, 16, 17, 15), (12, 18, 19, 13), (1, 0, 10, 11), (0, 2, 12, 10), (3, 1, 11, 13), (2, 8, 18, 12), (5, 9, 19, 15), (6, 7, 17, 16), (4, 6, 16, 14), (7, 5, 15, 17), (8, 4, 14, 18), (9, 3, 13, 19)])
_uv = me_circle_022.uv_layers.new(name='UVMap')
_uv.uv.foreach_set('vector', [0.7148, 0.5223, 0.7114, 0.5838, 0.5335, 0.5825, 0.5385, 0.5146, 0.37, 0.5115, 0.368, 0.5833, 0.2039, 0.5813, 0.203, 0.5155, 0.203, 0.5155, 0.2039, 0.5813, 0.03227, 0.5785, 0.03106, 0.5222, 0.5385, 0.5146, 0.5335, 0.5825, 0.368, 0.5833, 0.37, 0.5115, 0.7203, 0.6474, 0.5371, 0.6606, 0.5336, 0.5936, 0.7155, 0.5931, 0.3653, 0.6618, 0.1954, 0.6539, 0.2034, 0.5919, 0.3678, 0.594, 0.1954, 0.6539, 0.01969, 0.637, 0.02797, 0.5876, 0.2034, 0.5919, 0.5371, 0.6606, 0.3653, 0.6618, 0.3678, 0.594, 0.5336, 0.5936, 0.8923, 0.7928, 0.8923, 0.6098, 0.9371, 0.6163, 0.9371, 0.7862, 0.7148, 0.5223, 0.5385, 0.5146, 0.5395, 0.5034, 0.7203, 0.5131, 0.5335, 0.5825, 0.7114, 0.5838, 0.7155, 0.5931, 0.5336, 0.5936, 0.5385, 0.5146, 0.37, 0.5115, 0.3699, 0.5005, 0.5395, 0.5034, 0.2039, 0.5813, 0.368, 0.5833, 0.3678, 0.594, 0.2034, 0.5919, 0.9398, 0.8015, 0.9398, 0.9764, 0.8946, 0.9698, 0.8946, 0.8081, 0.203, 0.5155, 0.03106, 0.5222, 0.02611, 0.513, 0.2019, 0.5047, 0.03227, 0.5785, 0.2039, 0.5813, 0.2034, 0.5919, 0.02797, 0.5876, 0.37, 0.5115, 0.203, 0.5155, 0.2019, 0.5047, 0.3699, 0.5005, 0.368, 0.5833, 0.5335, 0.5825, 0.5336, 0.5936, 0.3678, 0.594])
me_circle_022.use_remesh_fix_poles = True
me_circle_022.use_remesh_preserve_attributes = False
me_circle_022.use_mirror_vertex_groups = False
me_circle_022.update()
me_circle_023 = bpy.data.meshes.new('Circle.023')
me_circle_023.from_pydata([(0.3563, -0.2037, -0.008597), (0.4104, -0.00173, -0.008597), (0.4468, -0.2566, 0.3691), (0.5153, -0.001176, 0.3691), (0.4244, -0.2438, 1.132), (0.4894, -0.001039, 1.132), (0.341, -0.1948, 1.508), (0.3927, -0.001784, 1.508), (0.4591, -0.2637, 0.7514), (0.5294, -0.001181, 0.7514), (0.3248, -0.1875, -0.008597), (0.375, -2.347e-07, -0.008597), (0.4113, -0.2374, 0.375), (0.4749, -2.65e-07, 0.375), (0.3891, -0.2246, 1.125), (0.4493, -2.565e-07, 1.125), (0.3092, -0.1785, 1.508), (0.357, -2.235e-07, 1.508), (0.4232, -0.2443, 0.75), (0.4887, -2.705e-07, 0.75)], [], [(0, 1, 3, 2), (8, 9, 5, 4), (4, 5, 7, 6), (2, 3, 9, 8), (10, 12, 13, 11), (18, 14, 15, 19), (14, 16, 17, 15), (12, 18, 19, 13), (1, 0, 10, 11), (0, 2, 12, 10), (3, 1, 11, 13), (2, 8, 18, 12), (5, 9, 19, 15), (6, 7, 17, 16), (4, 6, 16, 14), (7, 5, 15, 17), (8, 4, 14, 18), (9, 3, 13, 19)])
_uv = me_circle_023.uv_layers.new(name='UVMap')
_uv.uv.foreach_set('vector', [0.7145, 0.522, 0.711, 0.5833, 0.5334, 0.5821, 0.5384, 0.5143, 0.3703, 0.5112, 0.3682, 0.5829, 0.2041, 0.581, 0.2036, 0.5154, 0.2036, 0.5154, 0.2041, 0.581, 0.0334, 0.5793, 0.03015, 0.523, 0.5384, 0.5143, 0.5334, 0.5821, 0.3682, 0.5829, 0.3703, 0.5112, 0.7199, 0.6468, 0.537, 0.66, 0.5336, 0.5931, 0.7151, 0.5926, 0.3656, 0.6612, 0.1963, 0.6534, 0.2036, 0.5916, 0.3681, 0.5936, 0.1963, 0.6534, 0.02172, 0.6375, 0.02927, 0.5883, 0.2036, 0.5916, 0.537, 0.66, 0.3656, 0.6612, 0.3681, 0.5936, 0.5336, 0.5931, 0.7564, 0.7928, 0.7564, 0.6098, 0.8012, 0.6163, 0.8012, 0.7862, 0.7145, 0.522, 0.5384, 0.5143, 0.5395, 0.5031, 0.7199, 0.5128, 0.5334, 0.5821, 0.711, 0.5833, 0.7151, 0.5926, 0.5336, 0.5931, 0.5384, 0.5143, 0.3703, 0.5112, 0.3701, 0.5002, 0.5395, 0.5031, 0.2041, 0.581, 0.3682, 0.5829, 0.3681, 0.5936, 0.2036, 0.5916, 0.8484, 0.8015, 0.8484, 0.9764, 0.8032, 0.9698, 0.8032, 0.8081, 0.2036, 0.5154, 0.03015, 0.523, 0.02502, 0.5138, 0.2025, 0.5045, 0.0334, 0.5793, 0.2041, 0.581, 0.2036, 0.5916, 0.02927, 0.5883, 0.3703, 0.5112, 0.2036, 0.5154, 0.2025, 0.5045, 0.3701, 0.5002, 0.3682, 0.5829, 0.5334, 0.5821, 0.5336, 0.5931, 0.3681, 0.5936])
me_circle_023.use_remesh_fix_poles = True
me_circle_023.use_remesh_preserve_attributes = False
me_circle_023.use_mirror_vertex_groups = False
me_circle_023.update()
me_circle_024 = bpy.data.meshes.new('Circle.024')
me_circle_024.from_pydata([(0.2067, -0.3546, -0.008597), (0.3546, -0.2067, -0.008597), (0.2587, -0.4457, 0.3691), (0.4457, -0.2587, 0.3691), (0.2456, -0.4234, 1.132), (0.4234, -0.2456, 1.132), (0.1979, -0.3392, 1.508), (0.3392, -0.1979, 1.508), (0.2657, -0.4579, 0.7514), (0.4579, -0.2657, 0.7514), (0.1875, -0.3248, -0.008597), (0.3248, -0.1875, -0.008597), (0.2374, -0.4113, 0.375), (0.4113, -0.2374, 0.375), (0.2246, -0.3891, 1.125), (0.3891, -0.2246, 1.125), (0.1785, -0.3092, 1.508), (0.3092, -0.1785, 1.508), (0.2443, -0.4232, 0.75), (0.4232, -0.2443, 0.75)], [], [(0, 1, 3, 2), (8, 9, 5, 4), (4, 5, 7, 6), (2, 3, 9, 8), (10, 12, 13, 11), (18, 14, 15, 19), (14, 16, 17, 15), (12, 18, 19, 13), (1, 0, 10, 11), (0, 2, 12, 10), (3, 1, 11, 13), (2, 8, 18, 12), (5, 9, 19, 15), (6, 7, 17, 16), (4, 6, 16, 14), (7, 5, 15, 17), (8, 4, 14, 18), (9, 3, 13, 19)])
_uv = me_circle_024.uv_layers.new(name='UVMap')
_uv.uv.foreach_set('vector', [0.7145, 0.3603, 0.711, 0.4216, 0.5334, 0.4204, 0.5384, 0.3526, 0.3703, 0.3495, 0.3682, 0.4212, 0.2041, 0.4193, 0.2036, 0.3537, 0.2036, 0.3537, 0.2041, 0.4193, 0.0334, 0.4176, 0.03015, 0.3614, 0.5384, 0.3526, 0.5334, 0.4204, 0.3682, 0.4212, 0.3703, 0.3495, 0.7199, 0.4851, 0.537, 0.4983, 0.5336, 0.4315, 0.7151, 0.4309, 0.3656, 0.4996, 0.1963, 0.4918, 0.2036, 0.4299, 0.3681, 0.4319, 0.1963, 0.4918, 0.02172, 0.4758, 0.02927, 0.4267, 0.2036, 0.4299, 0.537, 0.4983, 0.3656, 0.4996, 0.3681, 0.4319, 0.5336, 0.4315, 0.8936, 0.4043, 0.8936, 0.2214, 0.9384, 0.2279, 0.9384, 0.3978, 0.7145, 0.3603, 0.5384, 0.3526, 0.5395, 0.3415, 0.7199, 0.3511, 0.5334, 0.4204, 0.711, 0.4216, 0.7151, 0.4309, 0.5336, 0.4315, 0.5384, 0.3526, 0.3703, 0.3495, 0.3701, 0.3385, 0.5395, 0.3415, 0.2041, 0.4193, 0.3682, 0.4212, 0.3681, 0.4319, 0.2036, 0.4299, 0.8462, 0.5929, 0.8462, 0.4181, 0.8914, 0.4247, 0.8914, 0.5864, 0.2036, 0.3537, 0.03015, 0.3614, 0.02502, 0.3521, 0.2025, 0.3428, 0.0334, 0.4176, 0.2041, 0.4193, 0.2036, 0.4299, 0.02927, 0.4267, 0.3703, 0.3495, 0.2036, 0.3537, 0.2025, 0.3428, 0.3701, 0.3385, 0.3682, 0.4212, 0.5334, 0.4204, 0.5336, 0.4315, 0.3681, 0.4319])
me_circle_024.use_remesh_fix_poles = True
me_circle_024.use_remesh_preserve_attributes = False
me_circle_024.use_mirror_vertex_groups = False
me_circle_024.update()
me_circle_025 = bpy.data.meshes.new('Circle.025')
me_circle_025.from_pydata([(0.001729, -0.4104, -0.008597), (0.2037, -0.3563, -0.008597), (0.001176, -0.5153, 0.3691), (0.2566, -0.4468, 0.3691), (0.001039, -0.4894, 1.132), (0.2438, -0.4244, 1.132), (0.001783, -0.3927, 1.508), (0.1948, -0.341, 1.508), (0.001181, -0.5294, 0.7514), (0.2637, -0.4591, 0.7514), (-4.47e-08, -0.375, -0.008597), (0.1875, -0.3248, -0.008597), (-5.574e-08, -0.4749, 0.375), (0.2374, -0.4113, 0.375), (-5.294e-08, -0.4493, 1.125), (0.2246, -0.3891, 1.125), (-4.47e-08, -0.357, 1.508), (0.1785, -0.3092, 1.508), (-5.839e-08, -0.4887, 0.75), (0.2443, -0.4232, 0.75)], [], [(0, 1, 3, 2), (8, 9, 5, 4), (4, 5, 7, 6), (2, 3, 9, 8), (10, 12, 13, 11), (18, 14, 15, 19), (14, 16, 17, 15), (12, 18, 19, 13), (1, 0, 10, 11), (0, 2, 12, 10), (3, 1, 11, 13), (2, 8, 18, 12), (5, 9, 19, 15), (6, 7, 17, 16), (4, 6, 16, 14), (7, 5, 15, 17), (8, 4, 14, 18), (9, 3, 13, 19)])
_uv = me_circle_025.uv_layers.new(name='UVMap')
_uv.uv.foreach_set('vector', [0.7148, 0.3603, 0.7114, 0.4218, 0.5335, 0.4206, 0.5385, 0.3527, 0.37, 0.3496, 0.368, 0.4214, 0.2039, 0.4193, 0.203, 0.3536, 0.203, 0.3536, 0.2039, 0.4193, 0.03227, 0.4165, 0.03106, 0.3602, 0.5385, 0.3527, 0.5335, 0.4206, 0.368, 0.4214, 0.37, 0.3496, 0.7203, 0.4854, 0.5371, 0.4986, 0.5336, 0.4316, 0.7155, 0.4311, 0.3653, 0.4999, 0.1954, 0.4919, 0.2034, 0.4299, 0.3678, 0.432, 0.1954, 0.4919, 0.01969, 0.4751, 0.02797, 0.4256, 0.2034, 0.4299, 0.5371, 0.4986, 0.3653, 0.4999, 0.3678, 0.432, 0.5336, 0.4316, 0.8025, 0.2214, 0.8025, 0.4043, 0.7577, 0.3978, 0.7577, 0.2279, 0.7148, 0.3603, 0.5385, 0.3527, 0.5395, 0.3415, 0.7203, 0.3511, 0.5335, 0.4206, 0.7114, 0.4218, 0.7155, 0.4311, 0.5336, 0.4316, 0.5385, 0.3527, 0.37, 0.3496, 0.3699, 0.3385, 0.5395, 0.3415, 0.2039, 0.4193, 0.368, 0.4214, 0.3678, 0.432, 0.2034, 0.4299, 0.8489, 0.9764, 0.8489, 0.8015, 0.8941, 0.8081, 0.8941, 0.9698, 0.203, 0.3536, 0.03106, 0.3602, 0.02611, 0.3511, 0.2019, 0.3427, 0.03227, 0.4165, 0.2039, 0.4193, 0.2034, 0.4299, 0.02797, 0.4256, 0.37, 0.3496, 0.203, 0.3536, 0.2019, 0.3427, 0.3699, 0.3385, 0.368, 0.4214, 0.5335, 0.4206, 0.5336, 0.4316, 0.3678, 0.432])
me_circle_025.use_remesh_fix_poles = True
me_circle_025.use_remesh_preserve_attributes = False
me_circle_025.use_mirror_vertex_groups = False
me_circle_025.update()
me_circle_026 = bpy.data.meshes.new('Circle.026')
me_circle_026.from_pydata([(-0.2037, -0.3563, -0.008597), (-0.001729, -0.4104, -0.008597), (-0.2566, -0.4468, 0.3691), (-0.001176, -0.5153, 0.3691), (-0.2438, -0.4244, 1.132), (-0.001039, -0.4894, 1.132), (-0.1948, -0.341, 1.508), (-0.001783, -0.3927, 1.508), (-0.2637, -0.4591, 0.7514), (-0.001181, -0.5294, 0.7514), (-0.1875, -0.3248, -0.008597), (-4.47e-08, -0.375, -0.008597), (-0.2374, -0.4113, 0.375), (-5.574e-08, -0.4749, 0.375), (-0.2246, -0.3891, 1.125), (-5.294e-08, -0.4493, 1.125), (-0.1785, -0.3092, 1.508), (-4.47e-08, -0.357, 1.508), (-0.2443, -0.4232, 0.75), (-5.839e-08, -0.4887, 0.75)], [], [(0, 1, 3, 2), (8, 9, 5, 4), (4, 5, 7, 6), (2, 3, 9, 8), (10, 12, 13, 11), (18, 14, 15, 19), (14, 16, 17, 15), (12, 18, 19, 13), (1, 0, 10, 11), (0, 2, 12, 10), (3, 1, 11, 13), (2, 8, 18, 12), (5, 9, 19, 15), (6, 7, 17, 16), (4, 6, 16, 14), (7, 5, 15, 17), (8, 4, 14, 18), (9, 3, 13, 19)])
_uv = me_circle_026.uv_layers.new(name='UVMap')
_uv.uv.foreach_set('vector', [0.7145, 0.1983, 0.711, 0.2597, 0.5334, 0.2584, 0.5384, 0.1906, 0.3703, 0.1876, 0.3682, 0.2593, 0.2041, 0.2574, 0.2036, 0.1917, 0.2036, 0.1917, 0.2041, 0.2574, 0.0334, 0.2556, 0.03015, 0.1994, 0.5384, 0.1906, 0.5334, 0.2584, 0.3682, 0.2593, 0.3703, 0.1876, 0.7199, 0.3232, 0.537, 0.3363, 0.5336, 0.2695, 0.7151, 0.2689, 0.3656, 0.3376, 0.1963, 0.3298, 0.2036, 0.268, 0.3681, 0.2699, 0.1963, 0.3298, 0.02172, 0.3138, 0.02927, 0.2647, 0.2036, 0.268, 0.537, 0.3363, 0.3656, 0.3376, 0.3681, 0.2699, 0.5336, 0.2695, 0.9482, 0.5943, 0.9482, 0.4114, 0.993, 0.4179, 0.993, 0.5878, 0.7145, 0.1983, 0.5384, 0.1906, 0.5395, 0.1795, 0.7199, 0.1891, 0.5334, 0.2584, 0.711, 0.2597, 0.7151, 0.2689, 0.5336, 0.2695, 0.5384, 0.1906, 0.3703, 0.1876, 0.3701, 0.1765, 0.5395, 0.1795, 0.2041, 0.2574, 0.3682, 0.2593, 0.3681, 0.2699, 0.2036, 0.268, 0.9854, 0.8015, 0.9854, 0.9764, 0.9403, 0.9698, 0.9403, 0.8081, 0.2036, 0.1917, 0.03015, 0.1994, 0.02502, 0.1902, 0.2025, 0.1809, 0.0334, 0.2556, 0.2041, 0.2574, 0.2036, 0.268, 0.02927, 0.2647, 0.3703, 0.1876, 0.2036, 0.1917, 0.2025, 0.1809, 0.3701, 0.1765, 0.3682, 0.2593, 0.5334, 0.2584, 0.5336, 0.2695, 0.3681, 0.2699])
me_circle_026.use_remesh_fix_poles = True
me_circle_026.use_remesh_preserve_attributes = False
me_circle_026.use_mirror_vertex_groups = False
me_circle_026.update()
me_circle_027 = bpy.data.meshes.new('Circle.027')
me_circle_027.from_pydata([(-0.3546, -0.2067, -0.008597), (-0.2067, -0.3546, -0.008597), (-0.4457, -0.2587, 0.3691), (-0.2587, -0.4457, 0.3691), (-0.4234, -0.2456, 1.132), (-0.2456, -0.4234, 1.132), (-0.3392, -0.1979, 1.508), (-0.1979, -0.3392, 1.508), (-0.4579, -0.2657, 0.7514), (-0.2657, -0.4579, 0.7514), (-0.3248, -0.1875, -0.008597), (-0.1875, -0.3248, -0.008597), (-0.4113, -0.2374, 0.375), (-0.2374, -0.4113, 0.375), (-0.3891, -0.2246, 1.125), (-0.2246, -0.3891, 1.125), (-0.3092, -0.1785, 1.508), (-0.1785, -0.3092, 1.508), (-0.4232, -0.2443, 0.75), (-0.2443, -0.4232, 0.75)], [], [(0, 1, 3, 2), (8, 9, 5, 4), (4, 5, 7, 6), (2, 3, 9, 8), (10, 12, 13, 11), (18, 14, 15, 19), (14, 16, 17, 15), (12, 18, 19, 13), (1, 0, 10, 11), (0, 2, 12, 10), (3, 1, 11, 13), (2, 8, 18, 12), (5, 9, 19, 15), (6, 7, 17, 16), (4, 6, 16, 14), (7, 5, 15, 17), (8, 4, 14, 18), (9, 3, 13, 19)])
_uv = me_circle_027.uv_layers.new(name='UVMap')
_uv.uv.foreach_set('vector', [0.7136, 0.6809, 0.7088, 0.7427, 0.5321, 0.7424, 0.5332, 0.674, 0.3645, 0.6735, 0.3659, 0.7454, 0.2014, 0.7459, 0.1982, 0.6802, 0.1982, 0.6802, 0.2014, 0.7459, 0.03064, 0.7466, 0.02518, 0.6905, 0.5332, 0.674, 0.5321, 0.7424, 0.3659, 0.7454, 0.3645, 0.6735, 0.719, 0.8057, 0.5376, 0.8203, 0.5325, 0.7534, 0.7129, 0.7519, 0.3662, 0.8238, 0.1965, 0.8184, 0.2014, 0.7565, 0.3662, 0.7561, 0.1965, 0.8184, 0.02127, 0.805, 0.02687, 0.7558, 0.2014, 0.7565, 0.5376, 0.8203, 0.3662, 0.8238, 0.3662, 0.7561, 0.5325, 0.7534, 0.8931, 0.2214, 0.8931, 0.4043, 0.8483, 0.3978, 0.8483, 0.2279, 0.7136, 0.6809, 0.5332, 0.674, 0.534, 0.6627, 0.719, 0.6714, 0.5321, 0.7424, 0.7088, 0.7427, 0.7129, 0.7519, 0.5325, 0.7534, 0.5332, 0.674, 0.3645, 0.6735, 0.3639, 0.6625, 0.534, 0.6627, 0.2014, 0.7459, 0.3659, 0.7454, 0.3662, 0.7561, 0.2014, 0.7565, 0.9371, 0.4181, 0.9371, 0.5929, 0.8919, 0.5864, 0.8919, 0.4247, 0.1982, 0.6802, 0.02518, 0.6905, 0.01969, 0.6813, 0.1966, 0.6694, 0.03064, 0.7466, 0.2014, 0.7459, 0.2014, 0.7565, 0.02687, 0.7558, 0.3645, 0.6735, 0.1982, 0.6802, 0.1966, 0.6694, 0.3639, 0.6625, 0.3659, 0.7454, 0.5321, 0.7424, 0.5325, 0.7534, 0.3662, 0.7561])
me_circle_027.use_remesh_fix_poles = True
me_circle_027.use_remesh_preserve_attributes = False
me_circle_027.use_mirror_vertex_groups = False
me_circle_027.update()
me_circle_028 = bpy.data.meshes.new('Circle.028')
me_circle_028.from_pydata([(-0.4104, -0.001729, -0.008597), (-0.3563, -0.2037, -0.008597), (-0.5153, -0.001176, 0.3691), (-0.4468, -0.2566, 0.3691), (-0.4894, -0.001039, 1.132), (-0.4244, -0.2438, 1.132), (-0.3927, -0.001784, 1.508), (-0.341, -0.1948, 1.508), (-0.5294, -0.001181, 0.7514), (-0.4591, -0.2637, 0.7514), (-0.375, -7.823e-08, -0.008597), (-0.3248, -0.1875, -0.008597), (-0.4749, -6.501e-08, 0.375), (-0.4113, -0.2374, 0.375), (-0.4493, -6.723e-08, 1.125), (-0.3891, -0.2246, 1.125), (-0.357, -6.706e-08, 1.508), (-0.3092, -0.1785, 1.508), (-0.4887, -6.463e-08, 0.75), (-0.4232, -0.2443, 0.75)], [], [(0, 1, 3, 2), (8, 9, 5, 4), (4, 5, 7, 6), (2, 3, 9, 8), (10, 12, 13, 11), (18, 14, 15, 19), (14, 16, 17, 15), (12, 18, 19, 13), (1, 0, 10, 11), (0, 2, 12, 10), (3, 1, 11, 13), (2, 8, 18, 12), (5, 9, 19, 15), (6, 7, 17, 16), (4, 6, 16, 14), (7, 5, 15, 17), (8, 4, 14, 18), (9, 3, 13, 19)])
_uv = me_circle_028.uv_layers.new(name='UVMap')
_uv.uv.foreach_set('vector', [0.7148, 0.03641, 0.7114, 0.09786, 0.5335, 0.09663, 0.5385, 0.02871, 0.37, 0.02562, 0.368, 0.09742, 0.2039, 0.09534, 0.203, 0.02963, 0.203, 0.02963, 0.2039, 0.09534, 0.03227, 0.09256, 0.03106, 0.0363, 0.5385, 0.02871, 0.5335, 0.09663, 0.368, 0.09742, 0.37, 0.02562, 0.7203, 0.1615, 0.5371, 0.1747, 0.5336, 0.1077, 0.7155, 0.1072, 0.3653, 0.1759, 0.1954, 0.168, 0.2034, 0.106, 0.3678, 0.1081, 0.1954, 0.168, 0.01969, 0.1511, 0.02797, 0.1017, 0.2034, 0.106, 0.5371, 0.1747, 0.3653, 0.1759, 0.3678, 0.1081, 0.5336, 0.1077, 0.8465, 0.6098, 0.8465, 0.7928, 0.8017, 0.7862, 0.8017, 0.6163, 0.7148, 0.03641, 0.5385, 0.02871, 0.5395, 0.01754, 0.7203, 0.0272, 0.5335, 0.09663, 0.7114, 0.09786, 0.7155, 0.1072, 0.5336, 0.1077, 0.5385, 0.02871, 0.37, 0.02562, 0.3699, 0.01458, 0.5395, 0.01754, 0.2039, 0.09534, 0.368, 0.09742, 0.3678, 0.1081, 0.2034, 0.106, 0.8177, 0.1945, 0.8177, 0.0196, 0.8628, 0.02619, 0.8628, 0.1879, 0.203, 0.02963, 0.03106, 0.0363, 0.02611, 0.02714, 0.2019, 0.0188, 0.03227, 0.09256, 0.2039, 0.09534, 0.2034, 0.106, 0.02797, 0.1017, 0.37, 0.02562, 0.203, 0.02963, 0.2019, 0.0188, 0.3699, 0.01458, 0.368, 0.09742, 0.5335, 0.09663, 0.5336, 0.1077, 0.3678, 0.1081])
me_circle_028.use_remesh_fix_poles = True
me_circle_028.use_remesh_preserve_attributes = False
me_circle_028.use_mirror_vertex_groups = False
me_circle_028.update()
me_circle_030 = bpy.data.meshes.new('Circle.030')
me_circle_030.from_pydata([(-0.2067, 0.3546, -0.008597), (-0.3546, 0.2067, -0.008597), (-0.2587, 0.4457, 0.3691), (-0.4457, 0.2587, 0.3691), (-0.2456, 0.4234, 1.132), (-0.4234, 0.2456, 1.132), (-0.1979, 0.3392, 1.508), (-0.3392, 0.1979, 1.508), (-0.2657, 0.4579, 0.7514), (-0.4579, 0.2657, 0.7514), (-0.1875, 0.3248, -0.008597), (-0.3248, 0.1875, -0.008597), (-0.2374, 0.4113, 0.375), (-0.4113, 0.2374, 0.375), (-0.2246, 0.3891, 1.125), (-0.3891, 0.2246, 1.125), (-0.1785, 0.3092, 1.508), (-0.3092, 0.1785, 1.508), (-0.2443, 0.4232, 0.75), (-0.4232, 0.2443, 0.75)], [], [(0, 1, 3, 2), (8, 9, 5, 4), (4, 5, 7, 6), (2, 3, 9, 8), (10, 12, 13, 11), (18, 14, 15, 19), (14, 16, 17, 15), (12, 18, 19, 13), (1, 0, 10, 11), (0, 2, 12, 10), (3, 1, 11, 13), (2, 8, 18, 12), (5, 9, 19, 15), (6, 7, 17, 16), (4, 6, 16, 14), (7, 5, 15, 17), (8, 4, 14, 18), (9, 3, 13, 19)])
_uv = me_circle_030.uv_layers.new(name='UVMap')
_uv.uv.foreach_set('vector', [0.7131, 0.8459, 0.7097, 0.9072, 0.5321, 0.906, 0.5371, 0.8382, 0.369, 0.8351, 0.3669, 0.9068, 0.2027, 0.9049, 0.2023, 0.8393, 0.2023, 0.8393, 0.2027, 0.9049, 0.03206, 0.9032, 0.02881, 0.847, 0.5371, 0.8382, 0.5321, 0.906, 0.3669, 0.9068, 0.369, 0.8351, 0.7186, 0.9708, 0.5357, 0.9839, 0.5322, 0.9171, 0.7137, 0.9165, 0.3642, 0.9852, 0.1949, 0.9774, 0.2023, 0.9155, 0.3667, 0.9175, 0.1949, 0.9774, 0.02039, 0.9614, 0.02794, 0.9123, 0.2023, 0.9155, 0.5357, 0.9839, 0.3642, 0.9852, 0.3667, 0.9175, 0.5322, 0.9171, 0.9898, 0.218, 0.9898, 0.401, 0.945, 0.3944, 0.945, 0.2246, 0.7131, 0.8459, 0.5371, 0.8382, 0.5382, 0.8271, 0.7186, 0.8367, 0.5321, 0.906, 0.7097, 0.9072, 0.7137, 0.9165, 0.5322, 0.9171, 0.5371, 0.8382, 0.369, 0.8351, 0.3688, 0.8241, 0.5382, 0.8271, 0.2027, 0.9049, 0.3669, 0.9068, 0.3667, 0.9175, 0.2023, 0.9155, 0.8634, 0.1945, 0.8634, 0.0196, 0.9085, 0.02619, 0.9085, 0.1879, 0.2023, 0.8393, 0.02881, 0.847, 0.02369, 0.8377, 0.2011, 0.8284, 0.03206, 0.9032, 0.2027, 0.9049, 0.2023, 0.9155, 0.02794, 0.9123, 0.369, 0.8351, 0.2023, 0.8393, 0.2011, 0.8284, 0.3688, 0.8241, 0.3669, 0.9068, 0.5321, 0.906, 0.5322, 0.9171, 0.3667, 0.9175])
me_circle_030.use_remesh_fix_poles = True
me_circle_030.use_remesh_preserve_attributes = False
me_circle_030.use_mirror_vertex_groups = False
me_circle_030.update()

# ---- objects
ob_circle = bpy.data.objects.new('Circle', me_circle_013)
ob_circle_003 = bpy.data.objects.new('Circle.003', me_circle_016)
ob_circle_001 = bpy.data.objects.new('Circle.001', me_circle_017)
ob_circle_004 = bpy.data.objects.new('Circle.004', me_circle_019)
ob_circle_007 = bpy.data.objects.new('Circle.007', me_circle_021)
ob_circle_008 = bpy.data.objects.new('Circle.008', me_circle_022)
ob_circle_009 = bpy.data.objects.new('Circle.009', me_circle_023)
ob_circle_010 = bpy.data.objects.new('Circle.010', me_circle_024)
ob_circle_011 = bpy.data.objects.new('Circle.011', me_circle_025)
ob_circle_012 = bpy.data.objects.new('Circle.012', me_circle_026)
ob_circle_013 = bpy.data.objects.new('Circle.013', me_circle_027)
ob_circle_014 = bpy.data.objects.new('Circle.014', me_circle_028)
ob_circle_016 = bpy.data.objects.new('Circle.016', me_circle_030)

# ---- transforms, parenting, visibility, modifiers, constraints
ob_circle.location = (0.09454, 4.752e-05, 0.3991)
ob_circle.rotation_euler = (0.003053, -0.3706, -0.01629)
ob_circle.lineart.crease_threshold = 0.0
ob_circle_003.location = (0.001877, 4.752e-05, 0.0698)
ob_circle_003.lineart.crease_threshold = 0.0
ob_circle_001.location = (-0.01756, 0.001901, 0.1968)
ob_circle_001.rotation_euler = (-0.02727, 0.2582, 0.0001051)
ob_circle_001.lineart.crease_threshold = 0.0
ob_circle_004.location = (0.001877, 4.752e-05, 0.04017)
ob_circle_004.lineart.crease_threshold = 0.0
ob_circle_007.location = (0.001877, 4.752e-05, 0.01641)
ob_circle_007.rotation_euler = (0.02599, -0.005714, 0.02787)
ob_circle_007.lineart.crease_threshold = 0.0
ob_circle_008.location = (0.001877, 4.752e-05, 0.01641)
ob_circle_008.rotation_euler = (0.02714, -0.0204, 0.03252)
ob_circle_008.lineart.crease_threshold = 0.0
ob_circle_009.location = (0.001877, 4.752e-05, 0.01641)
ob_circle_009.rotation_euler = (0.05722, -0.05169, 0.07302)
ob_circle_009.lineart.crease_threshold = 0.0
ob_circle_010.location = (0.001877, 4.752e-05, 0.01641)
ob_circle_010.rotation_euler = (-0.03031, -0.06157, 0.06641)
ob_circle_010.lineart.crease_threshold = 0.0
ob_circle_011.location = (0.001877, 4.752e-05, 0.01641)
ob_circle_011.rotation_euler = (-0.1613, -0.05302, 0.1892)
ob_circle_011.lineart.crease_threshold = 0.0
ob_circle_012.location = (0.001877, 4.752e-05, 0.01641)
ob_circle_012.rotation_euler = (-0.04315, -0.02221, 0.04063)
ob_circle_012.lineart.crease_threshold = 0.0
ob_circle_013.location = (0.001877, 4.752e-05, 0.01641)
ob_circle_013.rotation_euler = (-0.1834, 0.1031, 0.1732)
ob_circle_013.lineart.crease_threshold = 0.0
ob_circle_014.location = (0.001877, 4.752e-05, 0.01641)
ob_circle_014.rotation_euler = (-0.1418, 0.2366, 0.2711)
ob_circle_014.lineart.crease_threshold = 0.0
ob_circle_016.location = (0.001877, 4.752e-05, 0.01641)
ob_circle_016.rotation_euler = (0.1704, 0.3168, 0.3003)
ob_circle_016.lineart.crease_threshold = 0.0

# ---- collection membership
col_collection.objects.link(ob_circle)
col_collection.objects.link(ob_circle_003)
col_collection.objects.link(ob_circle_001)
col_collection.objects.link(ob_circle_004)
col_collection.objects.link(ob_circle_007)
col_collection.objects.link(ob_circle_008)
col_collection.objects.link(ob_circle_009)
col_collection.objects.link(ob_circle_010)
col_collection.objects.link(ob_circle_011)
col_collection.objects.link(ob_circle_012)
col_collection.objects.link(ob_circle_013)
col_collection.objects.link(ob_circle_014)
col_collection.objects.link(ob_circle_016)

# ---- scene / render settings (as saved in the file)
scene.frame_start = 1; scene.frame_end = 250; scene.frame_set(1)
scene.render.engine = 'BLENDER_EEVEE_NEXT'
scene.cycles.use_denoising = False
scene.cycles.samples = 128
scene.cycles.sampling_pattern = 'TABULATED_SOBOL'
scene.cycles.use_adaptive_sampling = False
scene.cycles.use_light_tree = False
scene.view_settings.view_transform = 'Filmic'
bpy.context.view_layer.update()

# ---- added for rendering (the .blend has no active camera and no usable light): camera, sun
cam_auto = bpy.data.cameras.new('AutoCamera')
cam_auto.lens = 50.0
cam_auto.sensor_width = 36.0
cam_auto.clip_end = 1000.0
ob_auto_camera = bpy.data.objects.new('AutoCamera', cam_auto)
scene.collection.objects.link(ob_auto_camera)
ob_auto_camera.location = (2.17262, -2.64803, 2.58414)
ob_auto_camera.rotation_euler = (1.09748, -7.21219e-08, 0.694738)
scene.camera = ob_auto_camera
light_auto_sun = bpy.data.lights.new('AutoSun', 'SUN')
light_auto_sun.energy = 3.0
light_auto_sun.angle = 0.0523599
ob_auto_sun = bpy.data.objects.new('AutoSun', light_auto_sun)
scene.collection.objects.link(ob_auto_sun)
ob_auto_sun.rotation_euler = (0.872665, 0.174533, 0.523599)
bpy.context.view_layer.update()
